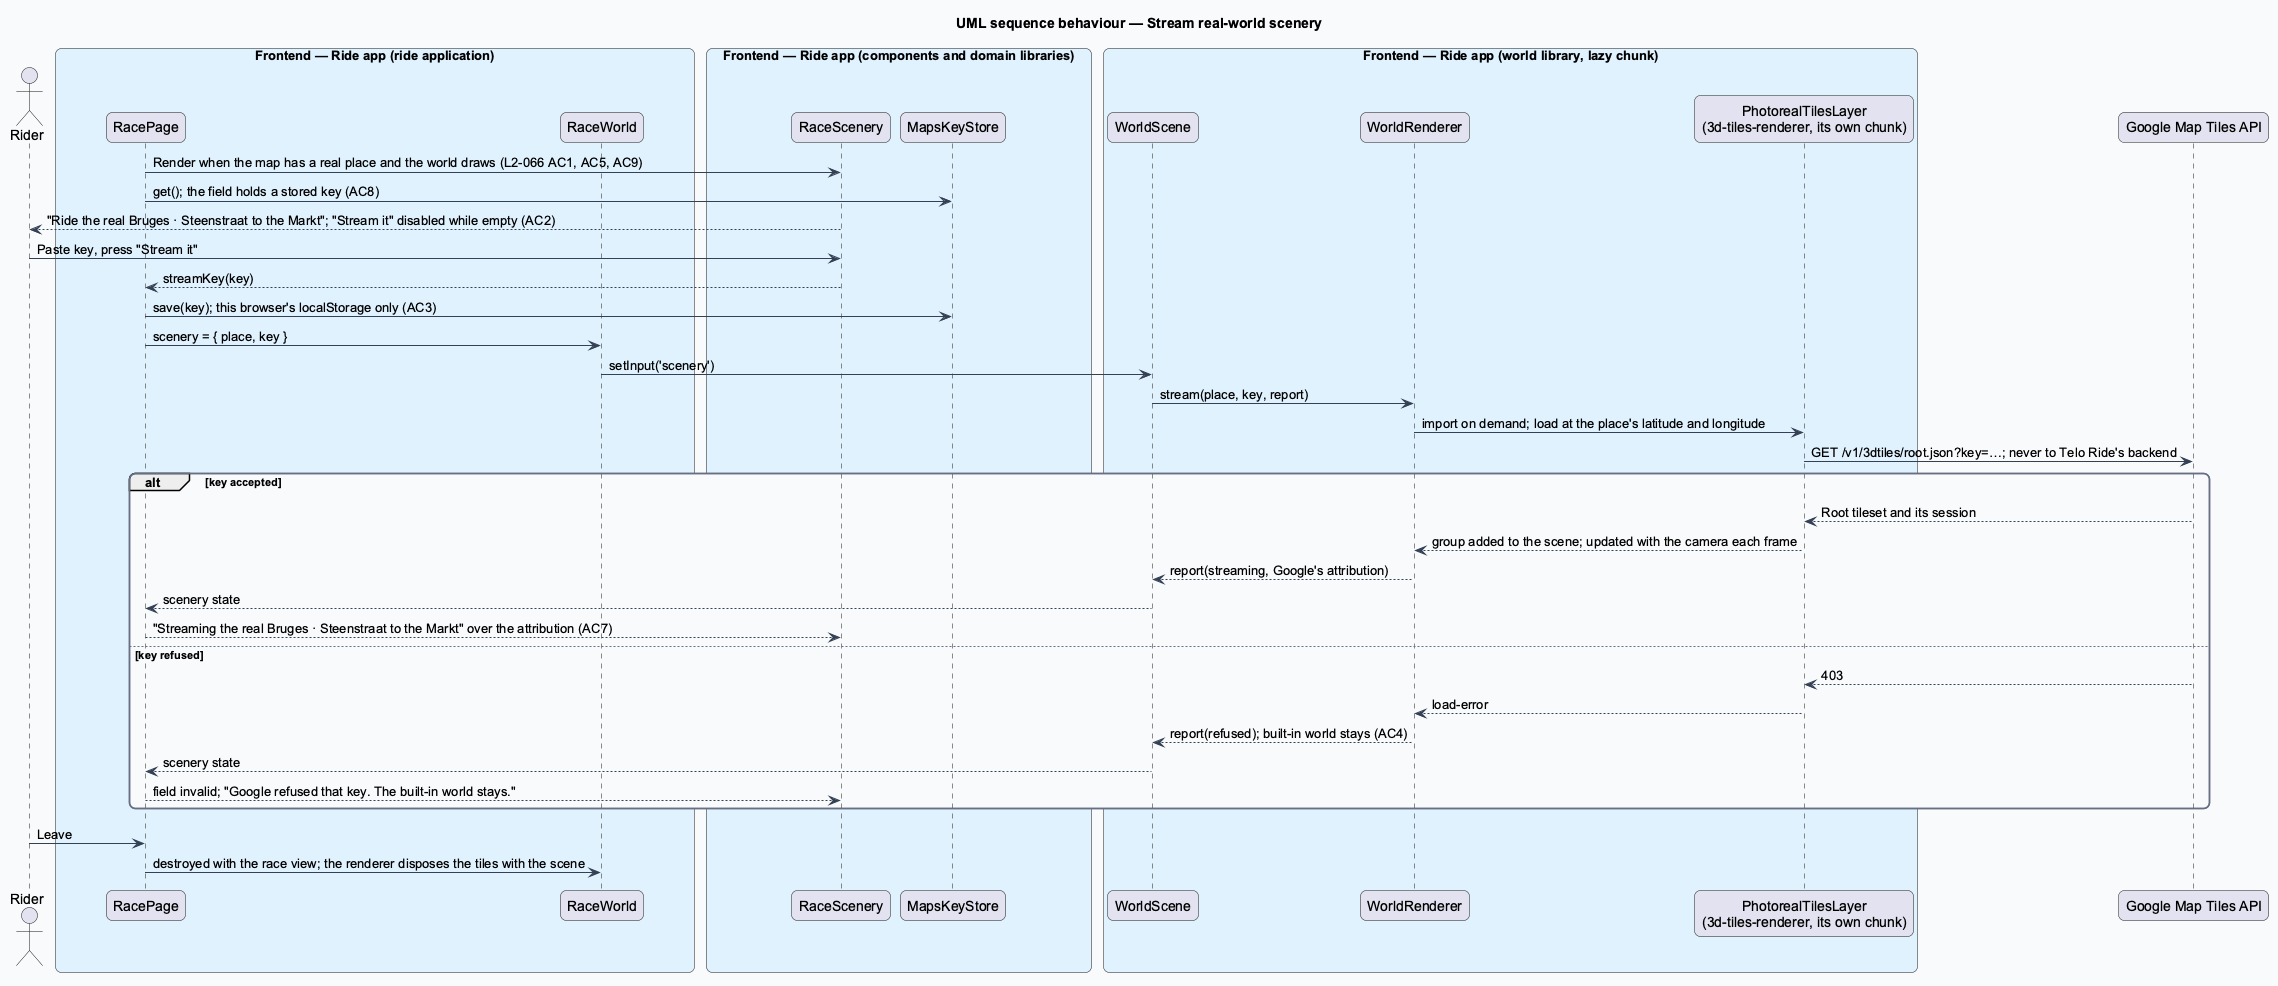

The diagram above was rendered by PlantUML. Its source (embedded in the PNG):
@startuml
title UML sequence behaviour — Stream real-world scenery
skinparam backgroundColor #FFFFFF
skinparam shadowing false
skinparam roundcorner 12
skinparam defaultFontName Arial
skinparam ArrowColor #344054
skinparam rectangle {
  BorderColor #344054
  FontColor #101828
}
skinparam package {
  BorderColor #667085
  FontColor #101828
  BackgroundColor #F9FAFB
}
actor "Rider" as actor
box "Frontend — Ride app (ride application)" #E0F2FE
  participant "RacePage" as page
  participant "RaceWorld" as rworld
end box
box "Frontend — Ride app (components and domain libraries)" #E0F2FE
  participant "RaceScenery" as panel
  participant "MapsKeyStore" as keys
end box
box "Frontend — Ride app (world library, lazy chunk)" #E0F2FE
  participant "WorldScene" as scene
  participant "WorldRenderer" as renderer
  participant "PhotorealTilesLayer\n(3d-tiles-renderer, its own chunk)" as tiles
end box
participant "Google Map Tiles API" as google
page -> panel : Render when the map has a real place and the world draws (L2-066 AC1, AC5, AC9)
page -> keys : get(); the field holds a stored key (AC8)
panel --> actor : "Ride the real Bruges · Steenstraat to the Markt"; "Stream it" disabled while empty (AC2)
actor -> panel : Paste key, press "Stream it"
panel --> page : streamKey(key)
page -> keys : save(key); this browser's localStorage only (AC3)
page -> rworld : scenery = { place, key }
rworld -> scene : setInput('scenery')
scene -> renderer : stream(place, key, report)
renderer -> tiles : import on demand; load at the place's latitude and longitude
tiles -> google : GET /v1/3dtiles/root.json?key=…; never to Telo Ride's backend
alt key accepted
  google --> tiles : Root tileset and its session
  tiles --> renderer : group added to the scene; updated with the camera each frame
  renderer --> scene : report(streaming, Google's attribution)
  scene --> page : scenery state
  page --> panel : "Streaming the real Bruges · Steenstraat to the Markt" over the attribution (AC7)
else key refused
  google --> tiles : 403
  tiles --> renderer : load-error
  renderer --> scene : report(refused); built-in world stays (AC4)
  scene --> page : scenery state
  page --> panel : field invalid; "Google refused that key. The built-in world stays."
end
actor -> page : Leave
page -> rworld : destroyed with the race view; the renderer disposes the tiles with the scene
@enduml